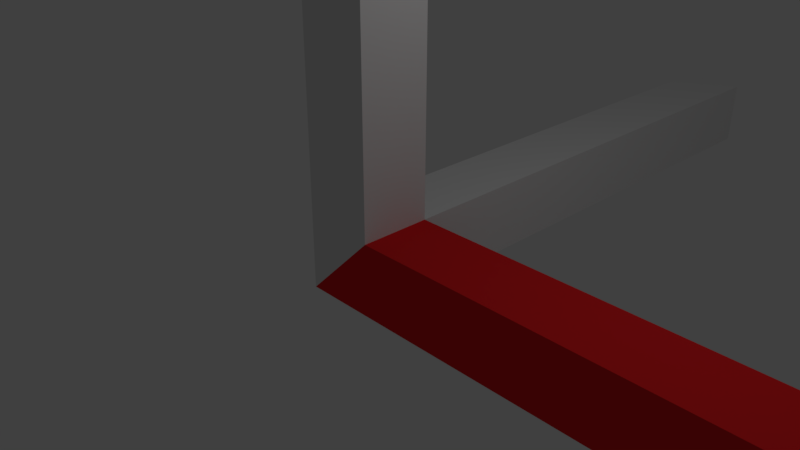 # Source: Directionals.blend  (saved by Blender 2.79.0; exported with 4.5.12 LTS)
import bpy
from mathutils import Matrix  # noqa: F401  (used for matrix-valued properties, if any)

bpy.ops.wm.read_factory_settings(use_empty=True)
scene = bpy.context.scene
scene.name = 'Scene'

# ---- collections
col_collection_1 = bpy.data.collections.new('Collection 1'); scene.collection.children.link(col_collection_1)

# ---- materials (node trees are filled in below, after node groups)
mat_red = bpy.data.materials.new('Red')
mat_red.alpha_threshold = 0.0
mat_red.diffuse_color = (0.8, 0.01846, 0.02112, 1.0)
mat_red.roughness = 0.5
mat_black = bpy.data.materials.new('Black')
mat_black.alpha_threshold = 0.0
mat_black.roughness = 0.5
mat_green = bpy.data.materials.new('Green')
mat_green.alpha_threshold = 0.0
mat_green.roughness = 0.5
mat_blue = bpy.data.materials.new('Blue')
mat_blue.alpha_threshold = 0.0
mat_blue.roughness = 0.5

# ---- material node trees
mat_black.use_nodes = True; mat_black.node_tree.nodes.clear()
_N = mat_black.node_tree.nodes; _L = mat_black.node_tree.links
n0 = _N.new('ShaderNodeOutputMaterial'); n0.name = 'Material Output'; n0.location = (300, 300)
n1 = _N.new('ShaderNodeBsdfDiffuse'); n1.name = 'Diffuse BSDF'; n1.location = (10, 300)
_L.new(n1.outputs[0], n0.inputs[0])
n0.is_active_output = True
mat_green.use_nodes = True; mat_green.node_tree.nodes.clear()
_N = mat_green.node_tree.nodes; _L = mat_green.node_tree.links
n0 = _N.new('ShaderNodeOutputMaterial'); n0.name = 'Material Output'; n0.location = (300, 300)
n1 = _N.new('ShaderNodeBsdfDiffuse'); n1.name = 'Diffuse BSDF'; n1.location = (10, 300)
_L.new(n1.outputs[0], n0.inputs[0])
n0.is_active_output = True
mat_blue.use_nodes = True; mat_blue.node_tree.nodes.clear()
_N = mat_blue.node_tree.nodes; _L = mat_blue.node_tree.links
n0 = _N.new('ShaderNodeOutputMaterial'); n0.name = 'Material Output'; n0.location = (300, 300)
n1 = _N.new('ShaderNodeBsdfDiffuse'); n1.name = 'Diffuse BSDF'; n1.location = (10, 300)
_L.new(n1.outputs[0], n0.inputs[0])
n0.is_active_output = True

# ---- world
world_world = bpy.data.worlds.new('World'); scene.world = world_world
world_world.color = (0.05088, 0.05088, 0.05088)
world_world.use_sun_shadow = False
world_world.sun_shadow_jitter_overblur = 0.0
world_world.cycles.sampling_method = 'MANUAL'

# ---- cameras
cam_camera = bpy.data.cameras.new('Camera')
cam_camera.clip_end = 100.0
cam_camera.lens = 35.0
cam_camera.sensor_width = 32.0
cam_camera.sensor_height = 18.0
cam_camera.ortho_scale = 7.314
cam_camera.dof.focus_distance = 0.0

# ---- lights
light_lamp = bpy.data.lights.new('Lamp', 'POINT')
light_lamp.transmission_factor = 0.0
light_lamp.cutoff_distance = 30.0
light_lamp.energy = 100.0
light_lamp.shadow_buffer_clip_start = 1.001
light_lamp.shadow_soft_size = 0.1
light_lamp.shadow_maximum_resolution = 0.006
light_lamp.use_absolute_resolution = True

# ---- meshes
me_cube_001 = bpy.data.meshes.new('Cube.001')
me_cube_001.from_pydata([(-0.5, -0.5, -0.5), (-0.5, -0.5, 0.5), (-0.5, 0.5, -0.5), (-0.5, 0.5, 0.5), (0.5, -0.5, -0.5), (0.5, -0.5, 0.5), (0.5, 0.5, -0.5), (0.5, 0.5, 0.5), (-0.5, -0.5, 8.5), (-0.5, 0.5, 8.5), (0.5, -0.5, 8.5), (0.5, 0.5, 8.5), (8.5, -0.5, -0.5), (8.5, -0.5, 0.5), (8.5, 0.5, -0.5), (8.5, 0.5, 0.5), (-0.5, 8.5, -0.5), (-0.5, 8.5, 0.5), (0.5, 8.5, -0.5), (0.5, 8.5, 0.5)], [], [(0, 1, 3), (7, 6, 18, 19), (7, 5, 13, 15), (4, 5, 0), (2, 6, 0), (5, 7, 11, 10), (11, 9, 8, 10), (3, 1, 8, 9), (1, 5, 10, 8), (7, 3, 9, 11), (14, 15, 13, 12), (6, 7, 15, 14), (5, 4, 12, 13), (4, 6, 14, 12), (16, 17, 19, 18), (6, 2, 16, 18), (3, 7, 19, 17), (2, 3, 17, 16), (0, 6, 4), (3, 2, 0), (0, 5, 1)])
me_cube_001.polygons.foreach_set('material_index', [2, 3, 0, 0, 3, 2, 2, 2, 2, 2, 0, 0, 0, 0, 3, 3, 3, 3, 0, 3, 2])
me_cube_001.materials.append(mat_red)
me_cube_001.materials.append(mat_black)
me_cube_001.materials.append(mat_green)
me_cube_001.materials.append(mat_blue)
me_cube_001.use_remesh_preserve_volume = False
me_cube_001.use_remesh_preserve_attributes = False
me_cube_001.use_mirror_vertex_groups = False
me_cube_001.update()

# ---- objects
ob_cube = bpy.data.objects.new('Cube', me_cube_001)
ob_lamp = bpy.data.objects.new('Lamp', light_lamp)
ob_camera = bpy.data.objects.new('Camera', cam_camera)

# ---- transforms, parenting, visibility, modifiers, constraints
ob_cube.location = (0.0, 0.0, 0.0)
ob_cube.lineart.crease_threshold = 0.0
ob_lamp.location = (4.076, 1.005, 5.904)
ob_lamp.rotation_euler = (0.6503, 0.05522, 1.866)
ob_lamp.lock_rotations_4d = False
ob_lamp.empty_display_type = 'ARROWS'
ob_lamp.color = (0.0, 0.0, 0.0, 0.0)
ob_lamp.lineart.crease_threshold = 0.0
ob_camera.location = (7.481, -6.508, 5.344)
ob_camera.rotation_euler = (1.109, 0.0, 0.8149)
ob_camera.lock_rotations_4d = False
ob_camera.empty_display_type = 'ARROWS'
ob_camera.color = (0.0, 0.0, 0.0, 0.0)
ob_camera.display_type = 'WIRE'
ob_camera.lineart.crease_threshold = 0.0

# ---- collection membership
col_collection_1.objects.link(ob_cube)
col_collection_1.objects.link(ob_lamp)
col_collection_1.objects.link(ob_camera)

# ---- scene / render settings (as saved in the file)
scene.camera = ob_camera
scene.frame_start = 1; scene.frame_end = 250; scene.frame_set(1)
scene.render.engine = 'CYCLES'
scene.render.resolution_percentage = 50
scene.render.dither_intensity = 0.0
scene.cycles.use_denoising = False
scene.cycles.samples = 128
scene.cycles.sampling_pattern = 'TABULATED_SOBOL'
scene.cycles.use_adaptive_sampling = False
scene.cycles.use_light_tree = False
scene.cycles.blur_glossy = 0.0
scene.cycles.sample_clamp_indirect = 0.0
scene.view_settings.view_transform = 'Standard'
bpy.context.view_layer.update()
